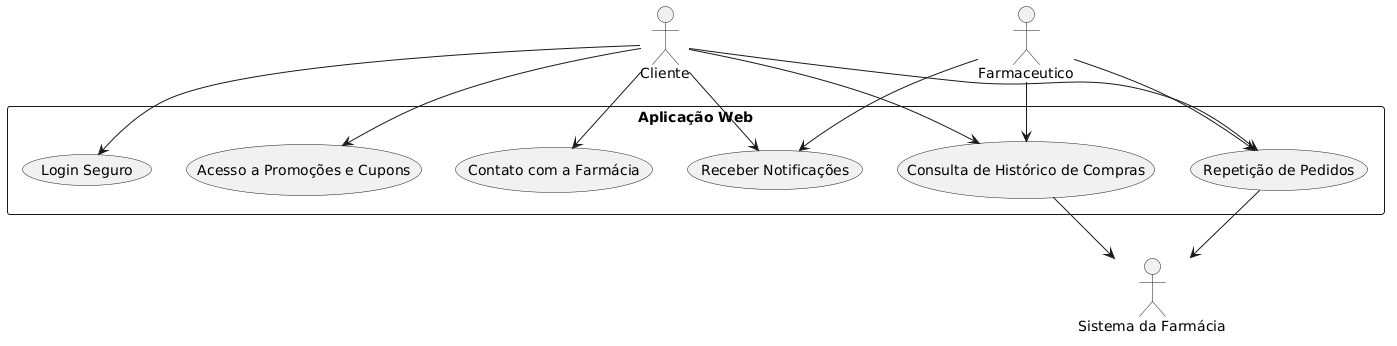

The diagram above was rendered by PlantUML. Its source (embedded in the PNG):
@startuml
actor Cliente
actor Farmaceutico
actor SistemaERP as "Sistema da Farmácia"

rectangle "Aplicação Web" {
  usecase "Login Seguro" as UC1
  usecase "Consulta de Histórico de Compras" as UC2
  usecase "Repetição de Pedidos" as UC3
  usecase "Receber Notificações" as UC4
  usecase "Acesso a Promoções e Cupons" as UC5
  usecase "Contato com a Farmácia" as UC6
}

Cliente --> UC1
Cliente --> UC2
Cliente --> UC3
Cliente --> UC4
Cliente --> UC5
Cliente --> UC6

Farmaceutico --> UC2
Farmaceutico --> UC3
Farmaceutico --> UC4

UC3 --> SistemaERP
UC2 --> SistemaERP
@enduml